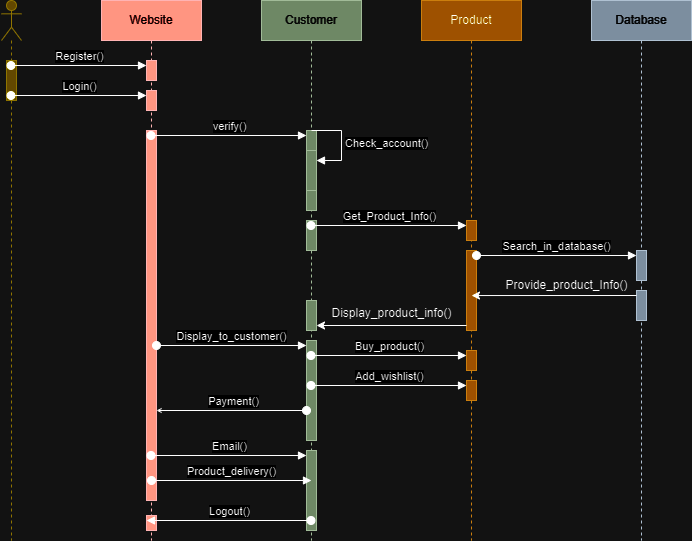

The diagram above was exported from draw.io. Its source (the exported page's mxGraphModel, read from the mxfile embedded in the PNG):
<mxGraphModel dx="1050" dy="574" grid="1" gridSize="10" guides="1" tooltips="1" connect="1" arrows="1" fold="1" page="1" pageScale="1" pageWidth="827" pageHeight="1169" math="0" shadow="0">
  <root>
    <mxCell id="0" />
    <mxCell id="1" parent="0" />
    <mxCell id="jH1s88UazClCqx1y6vV--2" value="" style="shape=umlLifeline;perimeter=lifelinePerimeter;whiteSpace=wrap;html=1;container=1;dropTarget=0;collapsible=0;recursiveResize=0;outlineConnect=0;portConstraint=eastwest;newEdgeStyle={&quot;curved&quot;:0,&quot;rounded&quot;:0};participant=umlActor;fillColor=#e3c800;fontColor=#000000;strokeColor=#B09500;" vertex="1" parent="1">
      <mxGeometry x="80" y="30" width="20" height="540" as="geometry" />
    </mxCell>
    <mxCell id="jH1s88UazClCqx1y6vV--10" value="" style="html=1;points=[[0,0,0,0,5],[0,1,0,0,-5],[1,0,0,0,5],[1,1,0,0,-5]];perimeter=orthogonalPerimeter;outlineConnect=0;targetShapes=umlLifeline;portConstraint=eastwest;newEdgeStyle={&quot;curved&quot;:0,&quot;rounded&quot;:0};fillColor=#e3c800;fontColor=#000000;strokeColor=#B09500;" vertex="1" parent="jH1s88UazClCqx1y6vV--2">
      <mxGeometry x="5" y="60" width="10" height="40" as="geometry" />
    </mxCell>
    <mxCell id="jH1s88UazClCqx1y6vV--6" value="Website" style="shape=umlLifeline;perimeter=lifelinePerimeter;whiteSpace=wrap;html=1;container=1;dropTarget=0;collapsible=0;recursiveResize=0;outlineConnect=0;portConstraint=eastwest;newEdgeStyle={&quot;curved&quot;:0,&quot;rounded&quot;:0};fillColor=#e51400;strokeColor=#B20000;fontColor=#ffffff;" vertex="1" parent="1">
      <mxGeometry x="180" y="30" width="100" height="540" as="geometry" />
    </mxCell>
    <mxCell id="jH1s88UazClCqx1y6vV--11" value="" style="html=1;points=[[0,0,0,0,5],[0,1,0,0,-5],[1,0,0,0,5],[1,1,0,0,-5]];perimeter=orthogonalPerimeter;outlineConnect=0;targetShapes=umlLifeline;portConstraint=eastwest;newEdgeStyle={&quot;curved&quot;:0,&quot;rounded&quot;:0};fillColor=#e51400;fontColor=#ffffff;strokeColor=#B20000;" vertex="1" parent="jH1s88UazClCqx1y6vV--6">
      <mxGeometry x="45" y="60" width="10" height="20" as="geometry" />
    </mxCell>
    <mxCell id="jH1s88UazClCqx1y6vV--14" value="" style="html=1;points=[[0,0,0,0,5],[0,1,0,0,-5],[1,0,0,0,5],[1,1,0,0,-5]];perimeter=orthogonalPerimeter;outlineConnect=0;targetShapes=umlLifeline;portConstraint=eastwest;newEdgeStyle={&quot;curved&quot;:0,&quot;rounded&quot;:0};fillColor=#e51400;fontColor=#ffffff;strokeColor=#B20000;" vertex="1" parent="jH1s88UazClCqx1y6vV--6">
      <mxGeometry x="45" y="90" width="10" height="20" as="geometry" />
    </mxCell>
    <mxCell id="jH1s88UazClCqx1y6vV--16" value="" style="html=1;points=[[0,0,0,0,5],[0,1,0,0,-5],[1,0,0,0,5],[1,1,0,0,-5]];perimeter=orthogonalPerimeter;outlineConnect=0;targetShapes=umlLifeline;portConstraint=eastwest;newEdgeStyle={&quot;curved&quot;:0,&quot;rounded&quot;:0};fillColor=#e51400;fontColor=#ffffff;strokeColor=#B20000;" vertex="1" parent="jH1s88UazClCqx1y6vV--6">
      <mxGeometry x="45" y="130" width="10" height="370" as="geometry" />
    </mxCell>
    <mxCell id="jH1s88UazClCqx1y6vV--46" value="" style="html=1;points=[[0,0,0,0,5],[0,1,0,0,-5],[1,0,0,0,5],[1,1,0,0,-5]];perimeter=orthogonalPerimeter;outlineConnect=0;targetShapes=umlLifeline;portConstraint=eastwest;newEdgeStyle={&quot;curved&quot;:0,&quot;rounded&quot;:0};fillColor=#e51400;fontColor=#ffffff;strokeColor=#B20000;" vertex="1" parent="jH1s88UazClCqx1y6vV--6">
      <mxGeometry x="45" y="515" width="10" height="15" as="geometry" />
    </mxCell>
    <mxCell id="jH1s88UazClCqx1y6vV--7" value="Customer" style="shape=umlLifeline;perimeter=lifelinePerimeter;whiteSpace=wrap;html=1;container=1;dropTarget=0;collapsible=0;recursiveResize=0;outlineConnect=0;portConstraint=eastwest;newEdgeStyle={&quot;curved&quot;:0,&quot;rounded&quot;:0};fillColor=#6d8764;strokeColor=#3A5431;fontColor=#ffffff;" vertex="1" parent="1">
      <mxGeometry x="340" y="30" width="100" height="540" as="geometry" />
    </mxCell>
    <mxCell id="jH1s88UazClCqx1y6vV--17" value="" style="html=1;points=[[0,0,0,0,5],[0,1,0,0,-5],[1,0,0,0,5],[1,1,0,0,-5]];perimeter=orthogonalPerimeter;outlineConnect=0;targetShapes=umlLifeline;portConstraint=eastwest;newEdgeStyle={&quot;curved&quot;:0,&quot;rounded&quot;:0};fillColor=#6d8764;fontColor=#ffffff;strokeColor=#3A5431;" vertex="1" parent="jH1s88UazClCqx1y6vV--7">
      <mxGeometry x="45" y="130" width="10" height="80" as="geometry" />
    </mxCell>
    <mxCell id="jH1s88UazClCqx1y6vV--19" value="" style="html=1;points=[[0,0,0,0,5],[0,1,0,0,-5],[1,0,0,0,5],[1,1,0,0,-5]];perimeter=orthogonalPerimeter;outlineConnect=0;targetShapes=umlLifeline;portConstraint=eastwest;newEdgeStyle={&quot;curved&quot;:0,&quot;rounded&quot;:0};fillColor=#6d8764;fontColor=#ffffff;strokeColor=#3A5431;" vertex="1" parent="jH1s88UazClCqx1y6vV--7">
      <mxGeometry x="45" y="150" width="10" height="40" as="geometry" />
    </mxCell>
    <mxCell id="jH1s88UazClCqx1y6vV--20" value="Check_account()" style="html=1;align=left;spacingLeft=2;endArrow=block;rounded=0;edgeStyle=orthogonalEdgeStyle;curved=0;rounded=0;" edge="1" target="jH1s88UazClCqx1y6vV--19" parent="jH1s88UazClCqx1y6vV--7">
      <mxGeometry relative="1" as="geometry">
        <mxPoint x="50" y="130" as="sourcePoint" />
        <Array as="points">
          <mxPoint x="80" y="160" />
        </Array>
      </mxGeometry>
    </mxCell>
    <mxCell id="jH1s88UazClCqx1y6vV--21" value="" style="html=1;points=[[0,0,0,0,5],[0,1,0,0,-5],[1,0,0,0,5],[1,1,0,0,-5]];perimeter=orthogonalPerimeter;outlineConnect=0;targetShapes=umlLifeline;portConstraint=eastwest;newEdgeStyle={&quot;curved&quot;:0,&quot;rounded&quot;:0};fillColor=#6d8764;fontColor=#ffffff;strokeColor=#3A5431;" vertex="1" parent="jH1s88UazClCqx1y6vV--7">
      <mxGeometry x="45" y="220" width="10" height="30" as="geometry" />
    </mxCell>
    <mxCell id="jH1s88UazClCqx1y6vV--30" value="" style="html=1;points=[[0,0,0,0,5],[0,1,0,0,-5],[1,0,0,0,5],[1,1,0,0,-5]];perimeter=orthogonalPerimeter;outlineConnect=0;targetShapes=umlLifeline;portConstraint=eastwest;newEdgeStyle={&quot;curved&quot;:0,&quot;rounded&quot;:0};fillColor=#6d8764;fontColor=#ffffff;strokeColor=#3A5431;" vertex="1" parent="jH1s88UazClCqx1y6vV--7">
      <mxGeometry x="45" y="300" width="10" height="30" as="geometry" />
    </mxCell>
    <mxCell id="jH1s88UazClCqx1y6vV--33" value="" style="html=1;points=[[0,0,0,0,5],[0,1,0,0,-5],[1,0,0,0,5],[1,1,0,0,-5]];perimeter=orthogonalPerimeter;outlineConnect=0;targetShapes=umlLifeline;portConstraint=eastwest;newEdgeStyle={&quot;curved&quot;:0,&quot;rounded&quot;:0};fillColor=#6d8764;fontColor=#ffffff;strokeColor=#3A5431;" vertex="1" parent="jH1s88UazClCqx1y6vV--7">
      <mxGeometry x="45" y="340" width="10" height="100" as="geometry" />
    </mxCell>
    <mxCell id="jH1s88UazClCqx1y6vV--43" value="" style="html=1;points=[[0,0,0,0,5],[0,1,0,0,-5],[1,0,0,0,5],[1,1,0,0,-5]];perimeter=orthogonalPerimeter;outlineConnect=0;targetShapes=umlLifeline;portConstraint=eastwest;newEdgeStyle={&quot;curved&quot;:0,&quot;rounded&quot;:0};fillColor=#6d8764;fontColor=#ffffff;strokeColor=#3A5431;" vertex="1" parent="jH1s88UazClCqx1y6vV--7">
      <mxGeometry x="45" y="450" width="10" height="80" as="geometry" />
    </mxCell>
    <mxCell id="jH1s88UazClCqx1y6vV--8" value="Product" style="shape=umlLifeline;perimeter=lifelinePerimeter;whiteSpace=wrap;html=1;container=1;dropTarget=0;collapsible=0;recursiveResize=0;outlineConnect=0;portConstraint=eastwest;newEdgeStyle={&quot;curved&quot;:0,&quot;rounded&quot;:0};fillColor=#f0a30a;strokeColor=#BD7000;fontColor=#000000;" vertex="1" parent="1">
      <mxGeometry x="500" y="30" width="100" height="540" as="geometry" />
    </mxCell>
    <mxCell id="jH1s88UazClCqx1y6vV--22" value="" style="html=1;points=[[0,0,0,0,5],[0,1,0,0,-5],[1,0,0,0,5],[1,1,0,0,-5]];perimeter=orthogonalPerimeter;outlineConnect=0;targetShapes=umlLifeline;portConstraint=eastwest;newEdgeStyle={&quot;curved&quot;:0,&quot;rounded&quot;:0};fillColor=#f0a30a;fontColor=#000000;strokeColor=#BD7000;" vertex="1" parent="jH1s88UazClCqx1y6vV--8">
      <mxGeometry x="45" y="220" width="10" height="20" as="geometry" />
    </mxCell>
    <mxCell id="jH1s88UazClCqx1y6vV--26" value="" style="html=1;points=[[0,0,0,0,5],[0,1,0,0,-5],[1,0,0,0,5],[1,1,0,0,-5]];perimeter=orthogonalPerimeter;outlineConnect=0;targetShapes=umlLifeline;portConstraint=eastwest;newEdgeStyle={&quot;curved&quot;:0,&quot;rounded&quot;:0};fillColor=#f0a30a;fontColor=#000000;strokeColor=#BD7000;" vertex="1" parent="jH1s88UazClCqx1y6vV--8">
      <mxGeometry x="45" y="250" width="10" height="80" as="geometry" />
    </mxCell>
    <mxCell id="jH1s88UazClCqx1y6vV--36" value="" style="html=1;points=[[0,0,0,0,5],[0,1,0,0,-5],[1,0,0,0,5],[1,1,0,0,-5]];perimeter=orthogonalPerimeter;outlineConnect=0;targetShapes=umlLifeline;portConstraint=eastwest;newEdgeStyle={&quot;curved&quot;:0,&quot;rounded&quot;:0};fillColor=#f0a30a;fontColor=#000000;strokeColor=#BD7000;" vertex="1" parent="jH1s88UazClCqx1y6vV--8">
      <mxGeometry x="45" y="350" width="10" height="20" as="geometry" />
    </mxCell>
    <mxCell id="jH1s88UazClCqx1y6vV--38" value="" style="html=1;points=[[0,0,0,0,5],[0,1,0,0,-5],[1,0,0,0,5],[1,1,0,0,-5]];perimeter=orthogonalPerimeter;outlineConnect=0;targetShapes=umlLifeline;portConstraint=eastwest;newEdgeStyle={&quot;curved&quot;:0,&quot;rounded&quot;:0};fillColor=#f0a30a;fontColor=#000000;strokeColor=#BD7000;" vertex="1" parent="jH1s88UazClCqx1y6vV--8">
      <mxGeometry x="45" y="380" width="10" height="20" as="geometry" />
    </mxCell>
    <mxCell id="jH1s88UazClCqx1y6vV--9" value="Database" style="shape=umlLifeline;perimeter=lifelinePerimeter;whiteSpace=wrap;html=1;container=1;dropTarget=0;collapsible=0;recursiveResize=0;outlineConnect=0;portConstraint=eastwest;newEdgeStyle={&quot;curved&quot;:0,&quot;rounded&quot;:0};fillColor=#647687;strokeColor=#314354;fontColor=#ffffff;" vertex="1" parent="1">
      <mxGeometry x="670" y="30" width="100" height="540" as="geometry" />
    </mxCell>
    <mxCell id="jH1s88UazClCqx1y6vV--24" value="" style="html=1;points=[[0,0,0,0,5],[0,1,0,0,-5],[1,0,0,0,5],[1,1,0,0,-5]];perimeter=orthogonalPerimeter;outlineConnect=0;targetShapes=umlLifeline;portConstraint=eastwest;newEdgeStyle={&quot;curved&quot;:0,&quot;rounded&quot;:0};fillColor=#647687;fontColor=#ffffff;strokeColor=#314354;" vertex="1" parent="jH1s88UazClCqx1y6vV--9">
      <mxGeometry x="45" y="250" width="10" height="30" as="geometry" />
    </mxCell>
    <mxCell id="jH1s88UazClCqx1y6vV--27" value="" style="html=1;points=[[0,0,0,0,5],[0,1,0,0,-5],[1,0,0,0,5],[1,1,0,0,-5]];perimeter=orthogonalPerimeter;outlineConnect=0;targetShapes=umlLifeline;portConstraint=eastwest;newEdgeStyle={&quot;curved&quot;:0,&quot;rounded&quot;:0};fillColor=#647687;fontColor=#ffffff;strokeColor=#314354;" vertex="1" parent="jH1s88UazClCqx1y6vV--9">
      <mxGeometry x="45" y="290" width="10" height="30" as="geometry" />
    </mxCell>
    <mxCell id="jH1s88UazClCqx1y6vV--12" value="Register()" style="html=1;verticalAlign=bottom;startArrow=oval;endArrow=block;startSize=8;curved=0;rounded=0;entryX=0;entryY=0;entryDx=0;entryDy=5;" edge="1" target="jH1s88UazClCqx1y6vV--11" parent="1" source="jH1s88UazClCqx1y6vV--2">
      <mxGeometry relative="1" as="geometry">
        <mxPoint x="155" y="95" as="sourcePoint" />
      </mxGeometry>
    </mxCell>
    <mxCell id="jH1s88UazClCqx1y6vV--15" value="Login()" style="html=1;verticalAlign=bottom;startArrow=oval;endArrow=block;startSize=8;curved=0;rounded=0;entryX=0;entryY=0;entryDx=0;entryDy=5;" edge="1" target="jH1s88UazClCqx1y6vV--14" parent="1" source="jH1s88UazClCqx1y6vV--2">
      <mxGeometry relative="1" as="geometry">
        <mxPoint x="155" y="135" as="sourcePoint" />
      </mxGeometry>
    </mxCell>
    <mxCell id="jH1s88UazClCqx1y6vV--18" value="verify()" style="html=1;verticalAlign=bottom;startArrow=oval;endArrow=block;startSize=8;curved=0;rounded=0;entryX=0;entryY=0;entryDx=0;entryDy=5;" edge="1" target="jH1s88UazClCqx1y6vV--17" parent="1" source="jH1s88UazClCqx1y6vV--6">
      <mxGeometry relative="1" as="geometry">
        <mxPoint x="320" y="165" as="sourcePoint" />
      </mxGeometry>
    </mxCell>
    <mxCell id="jH1s88UazClCqx1y6vV--23" value="Get_Product_Info()" style="html=1;verticalAlign=bottom;startArrow=oval;endArrow=block;startSize=8;curved=0;rounded=0;entryX=0;entryY=0;entryDx=0;entryDy=5;" edge="1" target="jH1s88UazClCqx1y6vV--22" parent="1" source="jH1s88UazClCqx1y6vV--7">
      <mxGeometry relative="1" as="geometry">
        <mxPoint x="475" y="255" as="sourcePoint" />
      </mxGeometry>
    </mxCell>
    <mxCell id="jH1s88UazClCqx1y6vV--25" value="Search_in_database()" style="html=1;verticalAlign=bottom;startArrow=oval;endArrow=block;startSize=8;curved=0;rounded=0;entryX=0;entryY=0;entryDx=0;entryDy=5;exitX=1;exitY=0;exitDx=0;exitDy=5;exitPerimeter=0;" edge="1" target="jH1s88UazClCqx1y6vV--24" parent="1" source="jH1s88UazClCqx1y6vV--26">
      <mxGeometry relative="1" as="geometry">
        <mxPoint x="645" y="285" as="sourcePoint" />
      </mxGeometry>
    </mxCell>
    <mxCell id="jH1s88UazClCqx1y6vV--28" style="edgeStyle=orthogonalEdgeStyle;rounded=0;orthogonalLoop=1;jettySize=auto;html=1;curved=0;exitX=0;exitY=0;exitDx=0;exitDy=5;exitPerimeter=0;entryX=0.5;entryY=0.563;entryDx=0;entryDy=0;entryPerimeter=0;" edge="1" parent="1" source="jH1s88UazClCqx1y6vV--27" target="jH1s88UazClCqx1y6vV--26">
      <mxGeometry relative="1" as="geometry" />
    </mxCell>
    <mxCell id="jH1s88UazClCqx1y6vV--29" value="Provide_product_Info()" style="text;html=1;align=center;verticalAlign=middle;resizable=0;points=[];autosize=1;strokeColor=none;fillColor=none;" vertex="1" parent="1">
      <mxGeometry x="570" y="300" width="150" height="30" as="geometry" />
    </mxCell>
    <mxCell id="jH1s88UazClCqx1y6vV--31" style="edgeStyle=orthogonalEdgeStyle;rounded=0;orthogonalLoop=1;jettySize=auto;html=1;curved=0;exitX=0;exitY=1;exitDx=0;exitDy=-5;exitPerimeter=0;entryX=1;entryY=1;entryDx=0;entryDy=-5;entryPerimeter=0;" edge="1" parent="1" source="jH1s88UazClCqx1y6vV--26" target="jH1s88UazClCqx1y6vV--30">
      <mxGeometry relative="1" as="geometry" />
    </mxCell>
    <mxCell id="jH1s88UazClCqx1y6vV--32" value="Display_product_info()" style="text;html=1;align=center;verticalAlign=middle;resizable=0;points=[];autosize=1;strokeColor=none;fillColor=none;" vertex="1" parent="1">
      <mxGeometry x="400" y="328" width="140" height="30" as="geometry" />
    </mxCell>
    <mxCell id="jH1s88UazClCqx1y6vV--34" value="Display_to_customer()" style="html=1;verticalAlign=bottom;startArrow=oval;endArrow=block;startSize=8;curved=0;rounded=0;entryX=0;entryY=0;entryDx=0;entryDy=5;" edge="1" target="jH1s88UazClCqx1y6vV--33" parent="1" source="jH1s88UazClCqx1y6vV--16">
      <mxGeometry relative="1" as="geometry">
        <mxPoint x="315" y="375" as="sourcePoint" />
      </mxGeometry>
    </mxCell>
    <mxCell id="jH1s88UazClCqx1y6vV--35" value="Payment()" style="html=1;verticalAlign=bottom;startArrow=circle;startFill=1;endArrow=open;startSize=3;endSize=3;curved=0;rounded=0;" edge="1" parent="1">
      <mxGeometry width="80" relative="1" as="geometry">
        <mxPoint x="390" y="440" as="sourcePoint" />
        <mxPoint x="235" y="440" as="targetPoint" />
      </mxGeometry>
    </mxCell>
    <mxCell id="jH1s88UazClCqx1y6vV--37" value="Buy_product()" style="html=1;verticalAlign=bottom;startArrow=oval;endArrow=block;startSize=8;curved=0;rounded=0;entryX=0;entryY=0;entryDx=0;entryDy=5;" edge="1" target="jH1s88UazClCqx1y6vV--36" parent="1" source="jH1s88UazClCqx1y6vV--7">
      <mxGeometry relative="1" as="geometry">
        <mxPoint x="475" y="385" as="sourcePoint" />
      </mxGeometry>
    </mxCell>
    <mxCell id="jH1s88UazClCqx1y6vV--39" value="Add_wishlist()" style="html=1;verticalAlign=bottom;startArrow=oval;endArrow=block;startSize=8;curved=0;rounded=0;entryX=0;entryY=0;entryDx=0;entryDy=5;" edge="1" target="jH1s88UazClCqx1y6vV--38" parent="1" source="jH1s88UazClCqx1y6vV--7">
      <mxGeometry relative="1" as="geometry">
        <mxPoint x="475" y="415" as="sourcePoint" />
      </mxGeometry>
    </mxCell>
    <mxCell id="jH1s88UazClCqx1y6vV--44" value="Email()" style="html=1;verticalAlign=bottom;startArrow=oval;endArrow=block;startSize=8;curved=0;rounded=0;entryX=0;entryY=0;entryDx=0;entryDy=5;" edge="1" target="jH1s88UazClCqx1y6vV--43" parent="1" source="jH1s88UazClCqx1y6vV--6">
      <mxGeometry relative="1" as="geometry">
        <mxPoint x="315" y="485" as="sourcePoint" />
      </mxGeometry>
    </mxCell>
    <mxCell id="jH1s88UazClCqx1y6vV--45" value="Product_delivery()" style="html=1;verticalAlign=bottom;startArrow=oval;startFill=1;endArrow=block;startSize=8;curved=0;rounded=0;entryX=0.5;entryY=0.375;entryDx=0;entryDy=0;entryPerimeter=0;" edge="1" parent="1" target="jH1s88UazClCqx1y6vV--43">
      <mxGeometry width="60" relative="1" as="geometry">
        <mxPoint x="230" y="510" as="sourcePoint" />
        <mxPoint x="380" y="510" as="targetPoint" />
      </mxGeometry>
    </mxCell>
    <mxCell id="jH1s88UazClCqx1y6vV--47" value="Logout()" style="html=1;verticalAlign=bottom;startArrow=oval;endArrow=block;startSize=8;curved=0;rounded=0;entryX=0;entryY=0;entryDx=0;entryDy=5;" edge="1" target="jH1s88UazClCqx1y6vV--46" parent="1" source="jH1s88UazClCqx1y6vV--7">
      <mxGeometry x="-0.003" relative="1" as="geometry">
        <mxPoint x="155" y="550" as="sourcePoint" />
        <mxPoint as="offset" />
      </mxGeometry>
    </mxCell>
  </root>
</mxGraphModel>